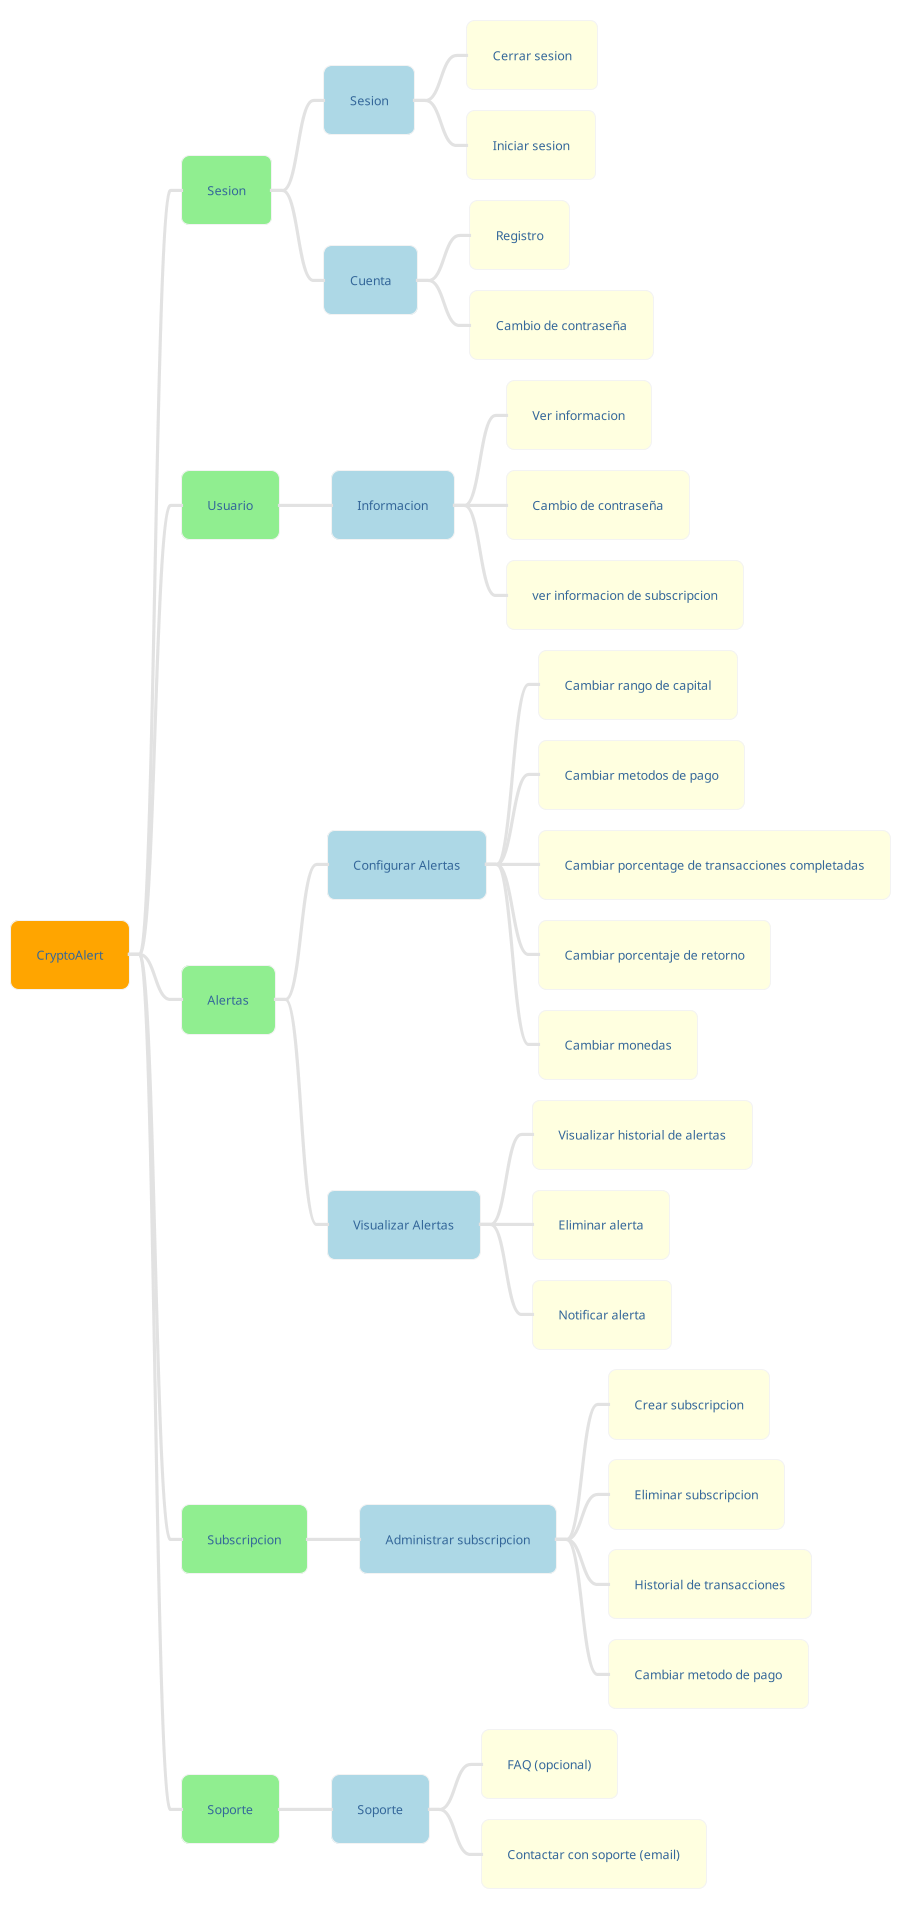

The diagram above was rendered by PlantUML. Its source (embedded in the PNG):
@startmindmap vista de descomposicion
!theme lightgray
*[#Orange] CryptoAlert
 *[#lightgreen] Sesion
  *[#lightblue] Sesion
   *[#lightyellow] Cerrar sesion
   *[#lightyellow] Iniciar sesion
  *[#lightblue] Cuenta
   *[#lightyellow] Registro
   *[#lightyellow] Cambio de contraseña
 *[#lightgreen] Usuario
  *[#lightblue] Informacion
   *[#lightyellow] Ver informacion
   *[#lightyellow] Cambio de contraseña
   *[#lightyellow] ver informacion de subscripcion
 *[#lightgreen] Alertas
  *[#lightblue] Configurar Alertas
   *[#lightyellow] Cambiar rango de capital
   *[#lightyellow] Cambiar metodos de pago
   *[#lightyellow] Cambiar porcentage de transacciones completadas
   *[#lightyellow] Cambiar porcentaje de retorno
   *[#lightyellow] Cambiar monedas
  *[#lightblue] Visualizar Alertas
   *[#lightyellow] Visualizar historial de alertas
   *[#lightyellow] Eliminar alerta
   *[#lightyellow] Notificar alerta
 *[#lightgreen] Subscripcion
  *[#lightblue] Administrar subscripcion
   *[#lightyellow] Crear subscripcion
   *[#lightyellow] Eliminar subscripcion
   *[#lightyellow] Historial de transacciones
   *[#lightyellow] Cambiar metodo de pago
 *[#lightgreen] Soporte
  *[#lightblue] Soporte
   *[#lightyellow] FAQ (opcional)
   *[#lightyellow] Contactar con soporte (email)
@endmindmap